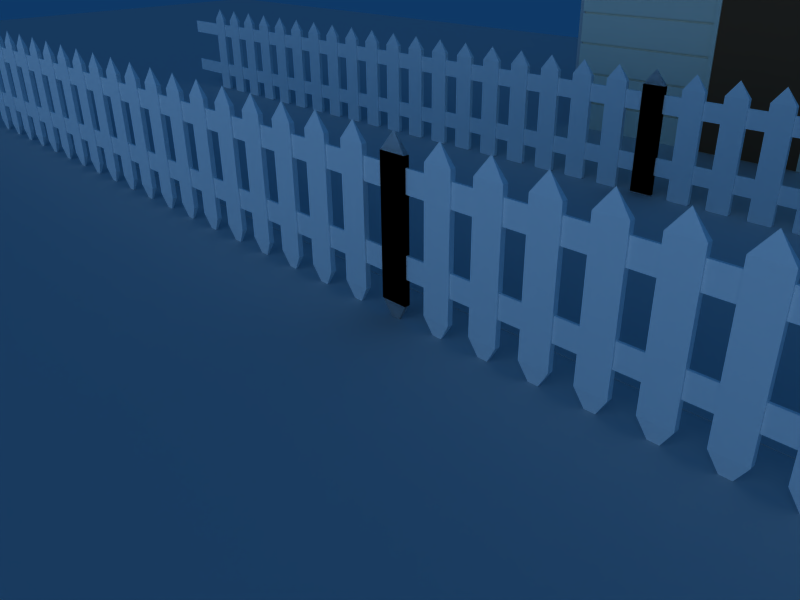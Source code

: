 # Source: Cena3.blend  (saved by Blender 2.49.2; exported with 4.5.12 LTS)
import bpy
from mathutils import Matrix  # noqa: F401  (used for matrix-valued properties, if any)

bpy.ops.wm.read_factory_settings(use_empty=True)
scene = bpy.context.scene
scene.name = 'Scene'

# ---- collections
col_collection_1 = bpy.data.collections.new('Collection 1'); scene.collection.children.link(col_collection_1)

# ---- materials (node trees are filled in below, after node groups)
mat_cerca = bpy.data.materials.new('Cerca')
mat_cerca.alpha_threshold = 0.0
mat_cerca.diffuse_color = (1.0, 1.0, 1.0, 1.0)
mat_cerca.roughness = 0.5
mat_cerca.specular_intensity = 0.0
mat_cerca.line_color = (0.0, 0.0, 0.0, 1.0)
mat_arvore = bpy.data.materials.new('Arvore')
mat_arvore.alpha_threshold = 0.0
mat_arvore.roughness = 0.5
mat_arvore.specular_intensity = 0.0
mat_janela = bpy.data.materials.new('Janela')
mat_janela.alpha_threshold = 0.0
mat_janela.diffuse_color = (0.5721, 0.9047, 1.0, 1.0)
mat_janela.roughness = 0.5
mat_janela.line_color = (0.0, 0.0, 0.0, 1.0)
mat_porta = bpy.data.materials.new('Porta')
mat_porta.alpha_threshold = 0.0
mat_porta.diffuse_color = (0.423, 0.2885, 0.2098, 1.0)
mat_porta.roughness = 0.5
mat_porta.specular_intensity = 0.0
mat_porta.line_color = (0.0, 0.0, 0.0, 1.0)
mat_telhadocasa = bpy.data.materials.new('TelhadoCasa')
mat_telhadocasa.alpha_threshold = 0.0
mat_telhadocasa.diffuse_color = (0.5466, 0.2606, 0.1307, 1.0)
mat_telhadocasa.roughness = 0.5
mat_telhadocasa.specular_intensity = 0.0
mat_telhadocasa.line_color = (0.0, 0.0, 0.0, 1.0)
mat_paredecasa = bpy.data.materials.new('ParedeCasa')
mat_paredecasa.alpha_threshold = 0.0
mat_paredecasa.diffuse_color = (1.0, 0.9644, 0.8764, 1.0)
mat_paredecasa.roughness = 0.5
mat_paredecasa.specular_intensity = 0.0
mat_paredecasa.line_color = (0.0, 0.0, 0.0, 1.0)
mat_grama = bpy.data.materials.new('Grama')
mat_grama.alpha_threshold = 0.0
mat_grama.roughness = 0.5
mat_grama.specular_intensity = 0.0
mat_grama.line_color = (0.0, 0.0, 0.0, 1.0)

# ---- material node trees

# ---- world
world_world = bpy.data.worlds.new('World'); scene.world = world_world
world_world.color = (0.05656, 0.2208, 0.4)
world_world.use_sun_shadow = False
world_world.sun_shadow_jitter_overblur = 0.0
world_world.cycles.sampling_method = 'MANUAL'
world_world.cycles.sample_map_resolution = 256

# ---- cameras
cam_camera = bpy.data.cameras.new('Camera')
cam_camera.passepartout_alpha = 0.2
cam_camera.clip_end = 100.0
cam_camera.lens = 35.0
cam_camera.ortho_scale = 7.314
cam_camera.show_passepartout = False
cam_camera.show_safe_areas = True
cam_camera.dof.focus_distance = 0.0
cam_camera.dof.aperture_fstop = 128.0

# ---- lights
light_spot = bpy.data.lights.new('Spot', 'SUN')
light_spot.transmission_factor = 0.0
light_spot.cutoff_distance = 30.0
light_spot.angle = 1.571
light_spot.energy = 0.7
light_spot.shadow_buffer_clip_start = 1.001
light_spot.shadow_soft_size = 1.0
light_spot.shadow_cascade_max_distance = 1000.0
light_spot.cycles.use_multiple_importance_sampling = False

# ---- meshes
me_cube_001 = bpy.data.meshes.new('Cube.001')
me_cube_001.from_pydata([(0.2347, 0.0462, -2.051), (0.2347, -0.0462, -2.051), (-0.2347, -0.0462, -2.051), (-0.2347, 0.0462, -2.051), (0.2347, 0.0462, 0.1706), (0.2347, -0.0462, 0.1706), (-0.2347, -0.0462, 0.1706), (-0.2347, 0.0462, 0.1706), (-8.196e-08, -8.185e-08, 0.4817), (-2.98e-08, -7.023e-08, -2.457)], [], [(0, 4, 5, 1), (1, 5, 6, 2), (2, 6, 7, 3), (4, 0, 3, 7), (4, 7, 8), (7, 6, 8), (6, 5, 8), (5, 4, 8), (2, 3, 9), (3, 0, 9), (0, 1, 9), (1, 2, 9)])
me_cube_001.materials.append(mat_cerca)
me_cube_001.use_remesh_preserve_volume = False
me_cube_001.use_remesh_preserve_attributes = False
me_cube_001.use_mirror_vertex_groups = False
me_cube_001.update()
me_cube = bpy.data.meshes.new('Cube')
me_cube.from_pydata([(2.077, 1.0, -1.0), (2.077, -1.0, -1.0), (-2.077, -1.0, -1.0), (-2.077, 1.0, -1.0), (2.077, 1.0, 1.0), (2.077, -1.0, 1.0), (-2.077, -1.0, 1.0), (-2.077, 1.0, 1.0), (2.077, 1.0, 5.788), (2.077, -1.0, 5.788), (-2.077, -1.0, 5.788), (-2.077, 1.0, 5.788), (2.077, 1.0, 7.788), (2.077, -1.0, 7.788), (-2.077, -1.0, 7.788), (-2.077, 1.0, 7.788)], [], [(0, 1, 2, 3), (4, 7, 6, 5), (0, 4, 5, 1), (1, 5, 6, 2), (2, 6, 7, 3), (4, 0, 3, 7), (8, 9, 10, 11), (12, 15, 14, 13), (8, 12, 13, 9), (9, 13, 14, 10), (10, 14, 15, 11), (12, 8, 11, 15)])
me_cube.materials.append(mat_cerca)
me_cube.use_remesh_preserve_volume = False
me_cube.use_remesh_preserve_attributes = False
me_cube.use_mirror_vertex_groups = False
me_cube.update()
me_plane_002 = bpy.data.meshes.new('Plane.002')
me_plane_002.from_pydata([(1.0, 1.0, 0.0), (1.0, -1.0, 0.0), (-1.0, -1.0, 0.0), (-1.0, 1.0, 0.0), (1.0, -1.0, -1.558), (-1.0, -1.0, -1.558), (1.0, 1.0, -1.558), (-1.0, 1.0, -1.558)], [], [(0, 3, 2, 1), (1, 2, 5, 4), (3, 0, 6, 7)])
me_plane_002.use_remesh_preserve_volume = False
me_plane_002.use_remesh_preserve_attributes = False
me_plane_002.use_mirror_vertex_groups = False
me_plane_002.update()
me_plane_001 = bpy.data.meshes.new('Plane.001')
me_plane_001.from_pydata([(-2.024, -1.547, 1.024e-06), (-2.024, 2.501, -1.036e-06), (2.024, 2.501, -1.126e-06), (2.024, -1.547, 9.333e-07)], [], [(0, 3, 2, 1)])
_uv = me_plane_001.uv_layers.new(name='UVTex')
_uv.uv.foreach_set('vector', [0.0, 0.0, 1.0, 0.0, 1.0, 1.0, 0.0, 1.0])
me_plane_001.materials.append(mat_arvore)
me_plane_001.use_remesh_preserve_volume = False
me_plane_001.use_remesh_preserve_attributes = False
me_plane_001.use_mirror_vertex_groups = False
me_plane_001.update()
me_cube_016 = bpy.data.meshes.new('Cube.016')
me_cube_016.from_pydata([(-0.8557, -0.469, 0.8557), (0.8557, -0.469, 0.8557), (-0.8557, -0.469, -0.8557), (0.8557, -0.469, -0.8557)], [], [(0, 2, 3, 1)])
me_cube_016.materials.append(mat_janela)
me_cube_016.use_remesh_preserve_volume = False
me_cube_016.use_remesh_preserve_attributes = False
me_cube_016.use_mirror_vertex_groups = False
me_cube_016.update()
me_porta = bpy.data.meshes.new('Porta')
me_porta.from_pydata([(1.0, -0.1898, -0.967), (-1.0, -0.1898, -0.967), (-1.0, -0.1898, 2.754), (1.0, -0.1898, 2.754)], [], [(1, 0, 3, 2)])
me_porta.materials.append(mat_porta)
me_porta.use_remesh_preserve_volume = False
me_porta.use_remesh_preserve_attributes = False
me_porta.use_mirror_vertex_groups = False
me_porta.update()
me_cube_015 = bpy.data.meshes.new('Cube.015')
me_cube_015.from_pydata([(1.0, 1.0, -1.0), (1.0, -1.0, -1.0), (-1.0, -1.0, -1.0), (-1.0, 1.0, -1.0), (1.0, 1.0, 1.0), (1.0, -1.0, 1.0), (-1.0, -1.0, 1.0), (-1.0, 1.0, 1.0), (-0.8557, -1.0, 0.8557), (0.8557, -1.0, 0.8557), (-0.8557, -1.0, -0.8557), (0.8557, -1.0, -0.8557), (0.8557, -0.469, -0.8557), (-0.8557, -0.469, -0.8557), (0.8557, -0.469, 0.8557), (-0.8557, -0.469, 0.8557)], [], [(0, 1, 2, 3), (4, 7, 6, 5), (0, 4, 5, 1), (2, 6, 7, 3), (6, 2, 10, 8), (1, 5, 9, 11), (5, 6, 8, 9), (2, 1, 11, 10), (10, 11, 12, 13), (9, 8, 15, 14), (11, 9, 14, 12), (8, 10, 13, 15)])
me_cube_015.materials.append(mat_porta)
me_cube_015.use_remesh_preserve_volume = False
me_cube_015.use_remesh_preserve_attributes = False
me_cube_015.use_mirror_vertex_groups = False
me_cube_015.update()
me_cube_013 = bpy.data.meshes.new('Cube.013')
me_cube_013.from_pydata([(3.726, 137.1, 3.312), (3.824, 137.1, 3.415), (3.824, 27.29, 3.415), (3.726, 27.29, 3.312), (0.0, 137.1, 4.932), (0.0, 137.1, 5.075), (0.0, 27.29, 5.075), (0.0, 27.29, 4.932), (0.7615, 137.1, 5.046), (0.7478, 137.1, 4.909), (0.7615, 27.29, 5.046), (0.7478, 27.29, 4.909), (1.833, 137.1, 4.475), (1.79, 137.1, 4.35), (1.833, 27.29, 4.475), (1.79, 27.29, 4.35), (5.177, 138.3, -1.012), (-5.177, 138.3, -1.012), (5.275, 138.3, -0.9087), (-5.275, 138.3, -0.9087), (5.275, -0.5965, -0.9087), (-5.275, -0.5965, -0.9087), (5.177, -0.5965, -1.012), (-5.177, -0.5965, -1.012), (0.0, 138.3, 2.081), (0.0, 138.3, 2.224), (0.0, -0.5965, 2.224), (0.0, -0.5965, 2.081), (0.7385, 138.3, 2.195), (-0.7385, 138.3, 2.195), (0.7248, 138.3, 2.058), (-0.7248, 138.3, 2.058), (0.7385, -0.5965, 2.195), (-0.7385, -0.5965, 2.195), (0.7248, -0.5965, 2.058), (-0.7248, -0.5965, 2.058)], [], [(0, 1, 2, 3), (4, 7, 6, 5), (9, 4, 5, 8), (8, 5, 6, 10), (10, 6, 7, 11), (4, 9, 11, 7), (0, 13, 12, 1), (13, 9, 8, 12), (1, 12, 14, 2), (12, 8, 10, 14), (2, 14, 15, 3), (14, 10, 11, 15), (9, 13, 15, 11), (13, 0, 3, 15), (16, 18, 20, 22), (21, 19, 17, 23), (24, 27, 26, 25), (16, 30, 28, 18), (29, 31, 17, 19), (30, 24, 25, 28), (25, 24, 31, 29), (18, 28, 32, 20), (33, 29, 19, 21), (28, 25, 26, 32), (26, 25, 29, 33), (20, 32, 34, 22), (35, 33, 21, 23), (32, 26, 27, 34), (27, 26, 33, 35), (24, 30, 34, 27), (35, 31, 24, 27), (30, 16, 22, 34), (23, 17, 31, 35)])
me_cube_013.materials.append(mat_telhadocasa)
me_cube_013.use_remesh_preserve_volume = False
me_cube_013.use_remesh_preserve_attributes = False
me_cube_013.use_mirror_vertex_groups = False
me_cube_013.update()
me_cube_012 = bpy.data.meshes.new('Cube.012')
me_cube_012.from_pydata([(0.0, 30.36, 4.932), (0.7478, 30.36, 4.909), (-0.7478, 30.36, 4.909), (1.79, 30.36, 4.35), (-1.79, 30.36, 4.35), (5.177, -0.5965, -1.012), (-5.177, -0.5965, -1.012), (0.0, -0.5965, 2.081), (0.7248, -0.5965, 2.058), (-0.7248, -0.5965, 2.058), (4.909, 0.9271, -5.347), (4.909, 0.9271, -4.591), (4.909, 0.9271, -3.835), (4.909, 0.9271, -3.079), (4.909, 0.9271, -2.322), (4.909, 0.9271, -1.566), (4.909, -0.9271, -5.347), (4.909, -0.9271, -4.591), (4.909, -0.9271, -3.835), (4.909, -0.9271, -3.079), (4.909, -0.9271, -2.322), (4.909, -0.9271, -1.566), (-4.909, -0.9271, -5.347), (-4.909, -0.9271, -4.591), (-4.909, -0.9271, -3.835), (-4.909, -0.9271, -3.079), (-4.909, -0.9271, -2.322), (-4.909, -0.9271, -1.566), (-4.909, 0.9271, -5.347), (-4.909, 0.9271, -4.591), (-4.909, 0.9271, -3.835), (-4.909, 0.9271, -3.079), (-4.909, 0.9271, -2.322), (-4.909, 0.9271, -1.566), (4.909, 0.9271, -4.637), (4.909, 0.9271, -3.88), (4.909, 0.9271, -3.124), (4.909, 0.9271, -2.368), (4.909, 0.9271, -1.612), (4.909, 0.9271, -0.8555), (4.909, -0.9271, -4.637), (4.909, -0.9271, -3.88), (4.909, -0.9271, -3.124), (4.909, -0.9271, -2.368), (4.909, -0.9271, -1.612), (4.909, -0.9271, -0.8555), (-4.909, -0.9271, -4.637), (-4.909, -0.9271, -3.88), (-4.909, -0.9271, -3.124), (-4.909, -0.9271, -2.368), (-4.909, -0.9271, -1.612), (-4.909, -0.9271, -0.8555), (-4.909, 0.9271, -4.637), (-4.909, 0.9271, -3.88), (-4.909, 0.9271, -3.124), (-4.909, 0.9271, -2.368), (-4.909, 0.9271, -1.612), (-4.909, 0.9271, -0.8555), (-4.909, 0.2938, -4.637), (-4.909, 0.2938, -3.88), (-4.909, 0.2938, -3.124), (-4.909, 0.2938, -2.368), (-4.909, 0.2938, -1.612), (-4.909, 0.2938, -0.8555), (-4.909, -0.2938, -4.637), (-4.909, -0.2938, -3.88), (-4.909, -0.2938, -3.124), (-4.909, -0.2938, -2.368), (-4.909, -0.2938, -1.612), (-4.909, -0.2938, -0.8555), (4.909, -0.2938, -4.637), (4.909, -0.2938, -3.88), (4.909, -0.2938, -3.124), (4.909, -0.2938, -2.368), (4.909, -0.2938, -1.612), (4.909, -0.2938, -0.8555), (4.909, 0.2938, -4.637), (4.909, 0.2938, -3.88), (4.909, 0.2938, -3.124), (4.909, 0.2938, -2.368), (4.909, 0.2938, -1.612), (4.909, 0.2938, -0.8555), (4.909, 0.2938, -4.591), (4.909, 0.2938, -3.835), (4.909, 0.2938, -3.079), (4.909, 0.2938, -2.322), (4.909, 0.2938, -1.566), (4.909, 0.2938, -0.81), (4.909, -0.2938, -4.591), (4.909, -0.2938, -3.835), (4.909, -0.2938, -3.079), (4.909, -0.2938, -2.322), (4.909, -0.2938, -1.566), (4.909, -0.2938, -0.81), (-4.909, -0.2938, -4.591), (-4.909, -0.2938, -3.835), (-4.909, -0.2938, -3.079), (-4.909, -0.2938, -2.322), (-4.909, -0.2938, -1.566), (-4.909, -0.2938, -0.81), (-4.909, 0.2938, -4.591), (-4.909, 0.2938, -3.835), (-4.909, 0.2938, -3.079), (-4.909, 0.2938, -2.322), (-4.909, 0.2938, -1.566), (-4.909, 0.2938, -0.81), (2.926, 134.2, -0.1828), (2.926, 30.63, -0.1828), (-2.926, 30.63, -0.1828), (-2.926, 134.2, -0.1828), (2.926, 134.2, 3.793), (2.926, 30.63, 3.793), (-2.926, 30.63, 3.793), (-2.926, 134.2, 3.793), (1.79, 30.63, -0.1828), (-1.79, 30.63, -0.1828), (1.79, 134.2, -0.1828), (-1.79, 134.2, -0.1828), (1.79, 30.63, 4.345), (-1.79, 30.63, 4.345), (1.79, 134.2, 4.345), (-1.79, 134.2, 4.345)], [], [(0, 3, 1), (0, 2, 4), (0, 4, 3), (5, 8, 7, 9), (5, 9, 6), (10, 16, 22, 28), (11, 17, 23, 29), (12, 18, 24, 30), (13, 19, 25, 31), (14, 20, 26, 32), (15, 21, 27, 33), (10, 34, 40, 16), (11, 35, 41, 17), (12, 36, 42, 18), (13, 37, 43, 19), (14, 38, 44, 20), (15, 39, 45, 21), (16, 40, 46, 22), (17, 41, 47, 23), (18, 42, 48, 24), (19, 43, 49, 25), (20, 44, 50, 26), (21, 45, 51, 27), (22, 46, 52, 28), (23, 47, 53, 29), (24, 48, 54, 30), (25, 49, 55, 31), (26, 50, 56, 32), (27, 51, 57, 33), (34, 10, 28, 52), (35, 11, 29, 53), (36, 12, 30, 54), (37, 13, 31, 55), (38, 14, 32, 56), (39, 15, 33, 57), (34, 52, 58, 76), (35, 53, 59, 77), (36, 54, 60, 78), (37, 55, 61, 79), (38, 56, 62, 80), (39, 57, 63, 81), (52, 46, 64, 58), (53, 47, 65, 59), (54, 48, 66, 60), (55, 49, 67, 61), (56, 50, 68, 62), (57, 51, 69, 63), (46, 40, 70, 64), (47, 41, 71, 65), (48, 42, 72, 66), (49, 43, 73, 67), (50, 44, 74, 68), (51, 45, 75, 69), (40, 34, 76, 70), (41, 35, 77, 71), (42, 36, 78, 72), (43, 37, 79, 73), (44, 38, 80, 74), (45, 39, 81, 75), (70, 76, 82, 88), (71, 77, 83, 89), (72, 78, 84, 90), (73, 79, 85, 91), (74, 80, 86, 92), (75, 81, 87, 93), (64, 70, 88, 94), (65, 71, 89, 95), (66, 72, 90, 96), (67, 73, 91, 97), (68, 74, 92, 98), (69, 75, 93, 99), (58, 64, 94, 100), (59, 65, 95, 101), (60, 66, 96, 102), (61, 67, 97, 103), (62, 68, 98, 104), (63, 69, 99, 105), (76, 58, 100, 82), (77, 59, 101, 83), (78, 60, 102, 84), (79, 61, 103, 85), (80, 62, 104, 86), (81, 63, 105, 87), (82, 100, 94, 88), (83, 101, 95, 89), (84, 102, 96, 90), (85, 103, 97, 91), (86, 104, 98, 92), (87, 105, 99, 93), (106, 110, 111, 107), (108, 112, 113, 109), (116, 106, 107, 114), (114, 115, 117, 116), (115, 108, 109, 117), (110, 120, 118, 111), (120, 121, 119, 118), (121, 113, 112, 119), (111, 118, 114, 107), (118, 119, 115, 114), (119, 112, 108, 115), (106, 116, 120, 110), (116, 117, 121, 120), (117, 109, 113, 121)])
me_cube_012.polygons.foreach_set('use_smooth', [1, 1, 1, 1, 1, 0, 0, 0, 0, 0, 0, 0, 0, 0, 0, 0, 0, 0, 0, 0, 0, 0, 0, 0, 0, 0, 0, 0, 0, 0, 0, 0, 0, 0, 0, 0, 0, 0, 0, 0, 0, 0, 0, 0, 0, 0, 0, 0, 0, 0, 0, 0, 0, 0, 0, 0, 0, 0, 0, 0, 0, 0, 0, 0, 0, 0, 0, 0, 0, 0, 0, 0, 0, 0, 0, 0, 0, 0, 0, 0, 0, 0, 0, 0, 0, 0, 0, 0, 0, 0, 0, 0, 0, 0, 0, 0, 0, 0, 0, 0, 0, 0, 0])
me_cube_012.materials.append(mat_paredecasa)
me_cube_012.use_remesh_preserve_volume = False
me_cube_012.use_remesh_preserve_attributes = False
me_cube_012.use_mirror_vertex_groups = False
me_cube_012.update()
me_cube_008 = bpy.data.meshes.new('Cube.008')
me_cube_008.from_pydata([(4.876, 138.3, -1.0), (5.018, 138.3, -1.0), (5.018, -0.5965, -1.0), (4.876, -0.5965, -1.0), (4.876, 138.3, 3.541), (5.018, 138.3, 3.541), (5.018, -0.5965, 3.541), (4.876, -0.5965, 3.541)], [], [(0, 1, 2, 3), (4, 7, 6, 5), (0, 4, 5, 1), (1, 5, 6, 2), (2, 6, 7, 3), (4, 0, 3, 7)])
me_cube_008.use_remesh_preserve_volume = False
me_cube_008.use_remesh_preserve_attributes = False
me_cube_008.use_mirror_vertex_groups = False
me_cube_008.update()
me_cube_006 = bpy.data.meshes.new('Cube.006')
me_cube_006.from_pydata([(-1.1, -0.1541, 2.929), (-1.1, -0.2277, 2.929), (1.1, -0.2277, 2.929), (1.1, -0.1541, 2.929), (-1.1, -0.1541, -0.967), (-1.1, -0.2277, -0.967), (1.1, -0.2277, -0.967), (1.1, -0.1541, -0.967), (1.0, -0.2277, -0.967), (-1.0, -0.2277, -0.967), (1.0, -0.1541, 2.929), (-1.0, -0.1541, 2.929), (1.0, -0.2277, 2.929), (-1.0, -0.2277, 2.929), (1.1, -0.1541, 2.754), (1.1, -0.2277, 2.754), (-1.1, -0.2277, 2.754), (-1.1, -0.1541, 2.754), (-1.0, -0.2277, 2.754), (1.0, -0.2277, 2.754), (1.0, -0.1898, 2.754), (-1.0, -0.1898, 2.754), (-1.0, -0.1898, -0.967), (1.0, -0.1898, -0.967)], [], [(0, 1, 13, 11), (11, 13, 12, 10), (10, 12, 2, 3), (3, 2, 15, 14), (14, 15, 6, 7), (1, 0, 17, 16), (16, 17, 4, 5), (13, 1, 16, 18), (18, 16, 5, 9), (12, 13, 18, 19), (2, 12, 19, 15), (15, 19, 8, 6), (18, 21, 20, 19), (19, 20, 23, 8), (9, 22, 21, 18), (8, 23, 22, 9)])
me_cube_006.materials.append(mat_paredecasa)
me_cube_006.use_remesh_preserve_volume = False
me_cube_006.use_remesh_preserve_attributes = False
me_cube_006.use_mirror_vertex_groups = False
me_cube_006.update()
me_cube_004 = bpy.data.meshes.new('Cube.004')
me_cube_004.from_pydata([(2.077, 1.0, -1.0), (2.077, -1.0, -1.0), (-2.077, -1.0, -1.0), (-2.077, 1.0, -1.0), (2.077, 1.0, 1.0), (2.077, -1.0, 1.0), (-2.077, -1.0, 1.0), (-2.077, 1.0, 1.0), (2.077, 1.0, 5.788), (2.077, -1.0, 5.788), (-2.077, -1.0, 5.788), (-2.077, 1.0, 5.788), (2.077, 1.0, 7.788), (2.077, -1.0, 7.788), (-2.077, -1.0, 7.788), (-2.077, 1.0, 7.788)], [], [(0, 1, 2, 3), (4, 7, 6, 5), (0, 4, 5, 1), (1, 5, 6, 2), (2, 6, 7, 3), (4, 0, 3, 7), (8, 9, 10, 11), (12, 15, 14, 13), (8, 12, 13, 9), (9, 13, 14, 10), (10, 14, 15, 11), (12, 8, 11, 15)])
me_cube_004.materials.append(mat_cerca)
me_cube_004.use_remesh_preserve_volume = False
me_cube_004.use_remesh_preserve_attributes = False
me_cube_004.use_mirror_vertex_groups = False
me_cube_004.update()
me_cube_002 = bpy.data.meshes.new('Cube.002')
me_cube_002.from_pydata([(0.2347, 0.0462, -2.051), (0.2347, -0.0462, -2.051), (-0.2347, -0.0462, -2.051), (-0.2347, 0.0462, -2.051), (0.2347, 0.0462, 0.1706), (0.2347, -0.0462, 0.1706), (-0.2347, -0.0462, 0.1706), (-0.2347, 0.0462, 0.1706), (-8.196e-08, -8.185e-08, 0.4817), (-2.98e-08, -7.023e-08, -2.457)], [], [(0, 4, 5, 1), (1, 5, 6, 2), (2, 6, 7, 3), (4, 0, 3, 7), (4, 7, 8), (7, 6, 8), (6, 5, 8), (5, 4, 8), (2, 3, 9), (3, 0, 9), (0, 1, 9), (1, 2, 9)])
me_cube_002.materials.append(mat_cerca)
me_cube_002.use_remesh_preserve_volume = False
me_cube_002.use_remesh_preserve_attributes = False
me_cube_002.use_mirror_vertex_groups = False
me_cube_002.update()
me_plane = bpy.data.meshes.new('Plane')
me_plane.from_pydata([(2.703, 3.112, 0.0), (2.703, -1.0, 0.0), (-2.703, -1.0, 0.0), (-2.703, 3.112, 0.0)], [], [(0, 3, 2, 1)])
_uv = me_plane.uv_layers.new(name='UVTex')
_uv.uv.foreach_set('vector', [2.92, 3.22, -1.934, 3.22, -1.934, -1.703, 2.92, -1.703])
me_plane.materials.append(mat_grama)
me_plane.use_remesh_preserve_volume = False
me_plane.use_remesh_preserve_attributes = False
me_plane.use_mirror_vertex_groups = False
me_plane.update()

# ---- objects
ob_cube_006 = bpy.data.objects.new('Cube.006', me_cube_001)
ob_cube_001 = bpy.data.objects.new('Cube.001', me_cube)
ob_plane_002 = bpy.data.objects.new('Plane.002', me_plane_002)
ob_plane_001 = bpy.data.objects.new('Plane.001', me_plane_001)
ob_cube_003 = bpy.data.objects.new('Cube.003', me_cube_016)
ob_porta = bpy.data.objects.new('Porta', me_porta)
ob_cube_011 = bpy.data.objects.new('Cube.011', me_cube_015)
ob_cube_009 = bpy.data.objects.new('Cube.009', me_cube_013)
ob_cube_007 = bpy.data.objects.new('Cube.007', me_cube_012)
ob_cube_005 = bpy.data.objects.new('Cube.005', me_cube_008)
ob_cube_004 = bpy.data.objects.new('Cube.004', me_cube_006)
ob_cube_002 = bpy.data.objects.new('Cube.002', me_cube_004)
ob_cube = bpy.data.objects.new('Cube', me_cube_002)
ob_plane = bpy.data.objects.new('Plane', me_plane)
ob_lamp = bpy.data.objects.new('Lamp', light_spot)
ob_camera = bpy.data.objects.new('Camera', cam_camera)

# ---- transforms, parenting, visibility, modifiers, constraints
ob_cube_006.location = (-0.4791, 7.887, 2.074)
ob_cube_006.lock_rotations_4d = False
ob_cube_006.empty_display_type = 'ARROWS'
ob_cube_006.lineart.crease_threshold = 0.0
_m = ob_cube_006.modifiers.new('Array', 'ARRAY')
_m.count = 20
_m.constant_offset_displace = (0.0, 0.0, 0.0)
_m.relative_offset_displace = (1.8, 0.0, 0.0)
_m = ob_cube_006.modifiers.new('Mirror', 'MIRROR')
ob_cube_001.location = (-0.4791, 7.887, 0.6311)
ob_cube_001.scale = (8.485, 0.01996, 0.1862)
ob_cube_001.lock_rotations_4d = False
ob_cube_001.empty_display_type = 'ARROWS'
ob_cube_001.lineart.crease_threshold = 0.0
ob_plane_002.location = (0.0, 4.409, 0.01126)
ob_plane_002.scale = (38.97, 3.196, 1.0)
ob_plane_002.lock_rotations_4d = False
ob_plane_002.empty_display_type = 'ARROWS'
ob_plane_002.lineart.crease_threshold = 0.0
ob_plane_001.location = (15.41, 18.94, 5.331)
ob_plane_001.rotation_euler = (1.571, -0.0, -0.6004)
ob_plane_001.scale = (3.281, 3.709, 1.859)
ob_plane_001.lock_rotations_4d = False
ob_plane_001.empty_display_type = 'ARROWS'
ob_plane_001.lineart.crease_threshold = 0.0
ob_cube_003.location = (-5.199e-08, 13.91, 8.521)
ob_cube_003.scale = (0.6825, 0.05499, 0.6608)
ob_cube_003.lock_rotations_4d = False
ob_cube_003.empty_display_type = 'ARROWS'
ob_cube_003.lineart.crease_threshold = 0.0
ob_porta.location = (0.0, 11.87, 0.9725)
ob_porta.scale = (1.179, 1.0, 1.0)
ob_porta.lock_rotations_4d = False
ob_porta.empty_display_type = 'ARROWS'
ob_porta.lineart.crease_threshold = 0.0
ob_cube_011.location = (-5.199e-08, 13.9, 8.521)
ob_cube_011.scale = (0.6825, 0.05499, 0.6608)
ob_cube_011.lock_rotations_4d = False
ob_cube_011.empty_display_type = 'ARROWS'
ob_cube_011.lineart.crease_threshold = 0.0
ob_cube_009.location = (0.0, 11.78, 5.32)
ob_cube_009.scale = (1.0, 0.0712, 1.0)
ob_cube_009.lock_rotations_4d = False
ob_cube_009.empty_display_type = 'ARROWS'
ob_cube_009.lineart.crease_threshold = 0.0
_m = ob_cube_009.modifiers.new('Mirror', 'MIRROR')
_m.use_clip = True
ob_cube_007.location = (0.0, 11.78, 5.32)
ob_cube_007.scale = (1.0, 0.0712, 1.0)
ob_cube_007.lock_rotations_4d = False
ob_cube_007.empty_display_type = 'ARROWS'
ob_cube_007.lineart.crease_threshold = 0.0
ob_cube_005.location = (0.0, 11.78, 0.9725)
ob_cube_005.scale = (1.0, 0.0712, 1.0)
ob_cube_005.lock_rotations_4d = False
ob_cube_005.empty_display_type = 'ARROWS'
ob_cube_005.lineart.crease_threshold = 0.0
_m = ob_cube_005.modifiers.new('Mirror', 'MIRROR')
ob_cube_004.location = (0.0, 11.87, 0.9725)
ob_cube_004.scale = (1.179, 1.0, 1.0)
ob_cube_004.lock_rotations_4d = False
ob_cube_004.empty_display_type = 'ARROWS'
ob_cube_004.lineart.crease_threshold = 0.0
ob_cube_002.location = (0.0, 0.3927, 0.8722)
ob_cube_002.scale = (8.485, 0.01996, 0.1862)
ob_cube_002.lock_rotations_4d = False
ob_cube_002.empty_display_type = 'ARROWS'
ob_cube_002.lineart.crease_threshold = 0.0
ob_cube.location = (0.0, 0.3927, 2.315)
ob_cube.lock_rotations_4d = False
ob_cube.empty_display_type = 'ARROWS'
ob_cube.lineart.crease_threshold = 0.0
_m = ob_cube.modifiers.new('Array', 'ARRAY')
_m.count = 20
_m.constant_offset_displace = (0.0, 0.0, 0.0)
_m.relative_offset_displace = (1.8, 0.0, 0.0)
_m = ob_cube.modifiers.new('Mirror', 'MIRROR')
ob_plane.location = (0.0, 0.0, 0.0)
ob_plane.scale = (15.99, 8.286, 8.286)
ob_plane.lock_rotations_4d = False
ob_plane.empty_display_type = 'ARROWS'
ob_plane.lineart.crease_threshold = 0.0
ob_lamp.location = (4.076, -4.77, 5.904)
ob_lamp.rotation_euler = (1.428, -0.1418, 0.218)
ob_lamp.lock_rotations_4d = False
ob_lamp.empty_display_type = 'ARROWS'
ob_lamp.color = (0.0, 0.0, 0.0, 0.0)
ob_lamp.lineart.crease_threshold = 0.0
ob_camera.location = (7.481, -6.508, 5.344)
ob_camera.rotation_euler = (1.109, 0.01082, 0.8149)
ob_camera.lock_rotations_4d = False
ob_camera.empty_display_type = 'ARROWS'
ob_camera.color = (0.0, 0.0, 0.0, 0.0)
ob_camera.display_type = 'WIRE'
ob_camera.lineart.crease_threshold = 0.0

# ---- collection membership
col_collection_1.objects.link(ob_cube_006)
col_collection_1.objects.link(ob_cube_001)
col_collection_1.objects.link(ob_plane_002)
col_collection_1.objects.link(ob_plane_001)
col_collection_1.objects.link(ob_cube_003)
col_collection_1.objects.link(ob_porta)
col_collection_1.objects.link(ob_cube_011)
col_collection_1.objects.link(ob_cube_009)
col_collection_1.objects.link(ob_cube_007)
col_collection_1.objects.link(ob_cube_005)
col_collection_1.objects.link(ob_cube_004)
col_collection_1.objects.link(ob_cube_002)
col_collection_1.objects.link(ob_cube)
col_collection_1.objects.link(ob_plane)
col_collection_1.objects.link(ob_lamp)
col_collection_1.objects.link(ob_camera)

# ---- scene / render settings (as saved in the file)
scene.camera = ob_camera
scene.frame_start = 1; scene.frame_end = 250; scene.frame_set(1)
scene.render.engine = 'BLENDER_EEVEE_NEXT'
scene.render.image_settings.file_format = 'JPEG'
scene.render.image_settings.color_mode = 'RGB'
scene.render.image_settings.compression = 90
scene.render.resolution_x = 800
scene.render.resolution_y = 600
scene.render.pixel_aspect_x = 100.0
scene.render.pixel_aspect_y = 100.0
scene.render.fps = 25
scene.render.dither_intensity = 0.0
scene.render.use_compositing = False
scene.render.use_sequencer = False
scene.render.bake_margin = 2
scene.render.bake_bias = 0.0
scene.render.use_stamp_time = False
scene.render.use_stamp_date = False
scene.render.use_stamp_frame = False
scene.render.use_stamp_camera = False
scene.render.use_stamp_scene = False
scene.render.use_stamp_filename = False
scene.render.use_stamp_render_time = False
scene.render.stamp_font_size = 0
scene.cycles.use_denoising = False
scene.cycles.samples = 10
scene.cycles.sampling_pattern = 'TABULATED_SOBOL'
scene.cycles.light_sampling_threshold = 0.0
scene.cycles.use_adaptive_sampling = False
scene.cycles.use_light_tree = False
scene.cycles.blur_glossy = 0.0
scene.cycles.volume_bounces = 1
scene.cycles.pixel_filter_type = 'GAUSSIAN'
scene.cycles.sample_clamp_indirect = 0.0
scene.view_settings.view_transform = 'Raw'
bpy.context.view_layer.update()
